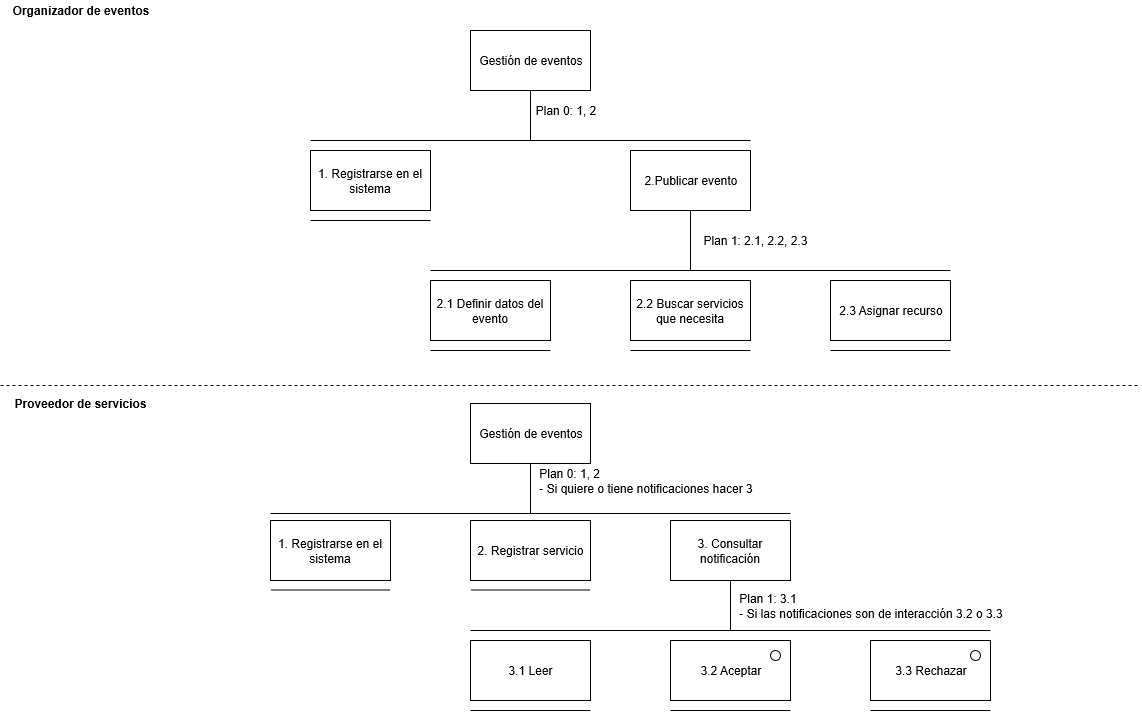

The diagram above was exported from draw.io. Its source (the exported page's mxGraphModel, read from the mxfile embedded in the PNG):
<mxGraphModel grid="1" shadow="0" math="0" pageHeight="827" pageWidth="1169" pageScale="1" page="1" fold="1" arrows="1" connect="1" tooltips="1" guides="1" gridSize="10" dy="517" dx="1219">
  <root>
    <mxCell id="0" />
    <mxCell id="1" parent="0" />
    <mxCell id="ImhePKy5tKuMjOI_HaAT-1" value="Gestión de eventos" parent="1" style="rounded=0;whiteSpace=wrap;html=1;" vertex="1">
      <mxGeometry as="geometry" width="120" height="60" x="480" y="40" />
    </mxCell>
    <mxCell id="ImhePKy5tKuMjOI_HaAT-2" value="1. Registrarse en el sistema" parent="1" style="rounded=0;whiteSpace=wrap;html=1;" vertex="1">
      <mxGeometry as="geometry" width="120" height="60" x="320" y="160" />
    </mxCell>
    <mxCell id="ImhePKy5tKuMjOI_HaAT-3" value="2.Publicar evento" parent="1" style="rounded=0;whiteSpace=wrap;html=1;" vertex="1">
      <mxGeometry as="geometry" width="120" height="60" x="640" y="160" />
    </mxCell>
    <mxCell id="ImhePKy5tKuMjOI_HaAT-4" value="2. Registrar servicio" parent="1" style="rounded=0;whiteSpace=wrap;html=1;" vertex="1">
      <mxGeometry as="geometry" width="120" height="60" x="480" y="530" />
    </mxCell>
    <mxCell id="ImhePKy5tKuMjOI_HaAT-5" value="3. Consultar notificación" parent="1" style="rounded=0;whiteSpace=wrap;html=1;" vertex="1">
      <mxGeometry as="geometry" width="120" height="60" x="680" y="530" />
    </mxCell>
    <mxCell id="ImhePKy5tKuMjOI_HaAT-6" value="3.1 Leer" parent="1" style="rounded=0;whiteSpace=wrap;html=1;" vertex="1">
      <mxGeometry as="geometry" width="120" height="60" x="480" y="650" />
    </mxCell>
    <mxCell id="ImhePKy5tKuMjOI_HaAT-7" value="3.2 Aceptar" parent="1" style="rounded=0;whiteSpace=wrap;html=1;" vertex="1">
      <mxGeometry as="geometry" width="120" height="60" x="680" y="650" />
    </mxCell>
    <mxCell id="ImhePKy5tKuMjOI_HaAT-8" value="3.3 Rechazar" parent="1" style="rounded=0;whiteSpace=wrap;html=1;" vertex="1">
      <mxGeometry as="geometry" width="120" height="60" x="880" y="650" />
    </mxCell>
    <mxCell id="ImhePKy5tKuMjOI_HaAT-9" value="2.1 Definir datos del evento" parent="1" style="rounded=0;whiteSpace=wrap;html=1;" vertex="1">
      <mxGeometry as="geometry" width="120" height="60" x="440" y="290" />
    </mxCell>
    <mxCell id="ImhePKy5tKuMjOI_HaAT-10" value="2.2 Buscar servicios que necesita" parent="1" style="rounded=0;whiteSpace=wrap;html=1;" vertex="1">
      <mxGeometry as="geometry" width="120" height="60" x="640" y="290" />
    </mxCell>
    <mxCell id="ImhePKy5tKuMjOI_HaAT-11" value="2.3 Asignar recurso" parent="1" style="rounded=0;whiteSpace=wrap;html=1;" vertex="1">
      <mxGeometry as="geometry" width="120" height="60" x="840" y="290" />
    </mxCell>
    <mxCell id="ImhePKy5tKuMjOI_HaAT-12" value="Gestión de eventos" parent="1" style="rounded=0;whiteSpace=wrap;html=1;" vertex="1">
      <mxGeometry as="geometry" width="120" height="60" x="480" y="413" />
    </mxCell>
    <mxCell id="ImhePKy5tKuMjOI_HaAT-13" value="1. Registrarse en el sistema" parent="1" style="rounded=0;whiteSpace=wrap;html=1;" vertex="1">
      <mxGeometry as="geometry" width="120" height="60" x="280" y="530" />
    </mxCell>
    <mxCell id="ImhePKy5tKuMjOI_HaAT-14" value="" parent="1" style="endArrow=none;dashed=1;html=1;" edge="1">
      <mxGeometry as="geometry" width="50" height="50" relative="1">
        <mxPoint as="sourcePoint" x="10" y="395" />
        <mxPoint as="targetPoint" x="1150" y="395" />
      </mxGeometry>
    </mxCell>
    <mxCell id="ImhePKy5tKuMjOI_HaAT-15" value="&lt;b&gt;Proveedor de servicios&lt;/b&gt;" parent="1" style="text;html=1;strokeColor=none;fillColor=none;align=center;verticalAlign=middle;whiteSpace=wrap;rounded=0;" vertex="1">
      <mxGeometry as="geometry" width="140" height="20" x="20" y="403" />
    </mxCell>
    <mxCell id="ImhePKy5tKuMjOI_HaAT-16" value="&lt;b&gt;Organizador de eventos&lt;/b&gt;" parent="1" style="text;html=1;strokeColor=none;fillColor=none;align=center;verticalAlign=middle;whiteSpace=wrap;rounded=0;" vertex="1">
      <mxGeometry as="geometry" width="140" height="20" x="20" y="10" />
    </mxCell>
    <mxCell id="ImhePKy5tKuMjOI_HaAT-17" value="" parent="1" style="endArrow=none;html=1;" edge="1">
      <mxGeometry as="geometry" width="50" height="50" relative="1">
        <mxPoint as="sourcePoint" x="320" y="150" />
        <mxPoint as="targetPoint" x="760" y="150" />
        <Array as="points" />
      </mxGeometry>
    </mxCell>
    <mxCell id="ImhePKy5tKuMjOI_HaAT-18" value="" parent="1" style="endArrow=none;html=1;exitX=0.5;exitY=1;exitDx=0;exitDy=0;" edge="1" source="ImhePKy5tKuMjOI_HaAT-1">
      <mxGeometry as="geometry" width="50" height="50" relative="1">
        <mxPoint as="sourcePoint" x="330" y="158" />
        <mxPoint as="targetPoint" x="540" y="150" />
        <Array as="points" />
      </mxGeometry>
    </mxCell>
    <mxCell id="ImhePKy5tKuMjOI_HaAT-19" value="" parent="1" style="endArrow=none;html=1;" edge="1">
      <mxGeometry as="geometry" width="50" height="50" relative="1">
        <mxPoint as="sourcePoint" x="440" y="280" />
        <mxPoint as="targetPoint" x="960" y="280" />
        <Array as="points" />
      </mxGeometry>
    </mxCell>
    <mxCell id="ImhePKy5tKuMjOI_HaAT-20" value="" parent="1" style="endArrow=none;html=1;exitX=0.5;exitY=1;exitDx=0;exitDy=0;" edge="1" source="ImhePKy5tKuMjOI_HaAT-3">
      <mxGeometry as="geometry" width="50" height="50" relative="1">
        <mxPoint as="sourcePoint" x="710" y="230" />
        <mxPoint as="targetPoint" x="700" y="280" />
        <Array as="points" />
      </mxGeometry>
    </mxCell>
    <mxCell id="ImhePKy5tKuMjOI_HaAT-21" value="" parent="1" style="endArrow=none;html=1;" edge="1">
      <mxGeometry as="geometry" width="50" height="50" relative="1">
        <mxPoint as="sourcePoint" x="320" y="230" />
        <mxPoint as="targetPoint" x="440" y="230" />
        <Array as="points" />
      </mxGeometry>
    </mxCell>
    <mxCell id="ImhePKy5tKuMjOI_HaAT-22" value="" parent="1" style="endArrow=none;html=1;" edge="1">
      <mxGeometry as="geometry" width="50" height="50" relative="1">
        <mxPoint as="sourcePoint" x="440" y="360" />
        <mxPoint as="targetPoint" x="560" y="360" />
        <Array as="points" />
      </mxGeometry>
    </mxCell>
    <mxCell id="ImhePKy5tKuMjOI_HaAT-23" value="" parent="1" style="endArrow=none;html=1;" edge="1">
      <mxGeometry as="geometry" width="50" height="50" relative="1">
        <mxPoint as="sourcePoint" x="640" y="360" />
        <mxPoint as="targetPoint" x="760" y="360" />
        <Array as="points" />
      </mxGeometry>
    </mxCell>
    <mxCell id="ImhePKy5tKuMjOI_HaAT-24" value="" parent="1" style="endArrow=none;html=1;" edge="1">
      <mxGeometry as="geometry" width="50" height="50" relative="1">
        <mxPoint as="sourcePoint" x="840" y="360" />
        <mxPoint as="targetPoint" x="960" y="360" />
        <Array as="points" />
      </mxGeometry>
    </mxCell>
    <mxCell id="ImhePKy5tKuMjOI_HaAT-25" value="" parent="1" style="endArrow=none;html=1;" edge="1">
      <mxGeometry as="geometry" width="50" height="50" relative="1">
        <mxPoint as="sourcePoint" x="280" y="523" />
        <mxPoint as="targetPoint" x="800" y="523" />
        <Array as="points" />
      </mxGeometry>
    </mxCell>
    <mxCell id="ImhePKy5tKuMjOI_HaAT-26" value="" parent="1" style="endArrow=none;html=1;exitX=0.5;exitY=1;exitDx=0;exitDy=0;" edge="1" source="ImhePKy5tKuMjOI_HaAT-12">
      <mxGeometry as="geometry" width="50" height="50" relative="1">
        <mxPoint as="sourcePoint" x="540" y="480" />
        <mxPoint as="targetPoint" x="540" y="523" />
        <Array as="points" />
      </mxGeometry>
    </mxCell>
    <mxCell id="ImhePKy5tKuMjOI_HaAT-27" value="" parent="1" style="endArrow=none;html=1;" edge="1">
      <mxGeometry as="geometry" width="50" height="50" relative="1">
        <mxPoint as="sourcePoint" x="480" y="640" />
        <mxPoint as="targetPoint" x="1000" y="640" />
        <Array as="points" />
      </mxGeometry>
    </mxCell>
    <mxCell id="ImhePKy5tKuMjOI_HaAT-28" value="" parent="1" style="endArrow=none;html=1;exitX=0.5;exitY=1;exitDx=0;exitDy=0;" edge="1" source="ImhePKy5tKuMjOI_HaAT-5">
      <mxGeometry as="geometry" width="50" height="50" relative="1">
        <mxPoint as="sourcePoint" x="740" y="600" />
        <mxPoint as="targetPoint" x="740" y="640" />
        <Array as="points" />
      </mxGeometry>
    </mxCell>
    <mxCell id="ImhePKy5tKuMjOI_HaAT-30" value="" parent="1" style="ellipse;whiteSpace=wrap;html=1;aspect=fixed;" vertex="1">
      <mxGeometry as="geometry" width="10" height="10" x="780" y="660" />
    </mxCell>
    <mxCell id="ImhePKy5tKuMjOI_HaAT-31" value="" parent="1" style="ellipse;whiteSpace=wrap;html=1;aspect=fixed;" vertex="1">
      <mxGeometry as="geometry" width="10" height="10" x="980" y="660" />
    </mxCell>
    <mxCell id="ImhePKy5tKuMjOI_HaAT-32" value="&lt;div align=&quot;justify&quot;&gt;Plan 0: 1, 2&lt;br&gt;- Si quiere o tiene notificaciones hacer 3&lt;/div&gt;" parent="1" style="text;html=1;strokeColor=none;fillColor=none;align=center;verticalAlign=middle;whiteSpace=wrap;rounded=0;" vertex="1">
      <mxGeometry as="geometry" width="231" height="20" x="540" y="480" />
    </mxCell>
    <mxCell id="ImhePKy5tKuMjOI_HaAT-33" value="&lt;div align=&quot;justify&quot;&gt;Plan 1: 3.1&lt;br&gt;- Si las notificaciones son de interacción 3.2 o 3.3&lt;/div&gt;" parent="1" style="text;html=1;strokeColor=none;fillColor=none;align=center;verticalAlign=middle;whiteSpace=wrap;rounded=0;" vertex="1">
      <mxGeometry as="geometry" width="280" height="30" x="740" y="600" />
    </mxCell>
    <mxCell id="ImhePKy5tKuMjOI_HaAT-34" value="&lt;div align=&quot;justify&quot;&gt;Plan 0: 1, 2&lt;br&gt;&lt;/div&gt;" parent="1" style="text;html=1;strokeColor=none;fillColor=none;align=center;verticalAlign=middle;whiteSpace=wrap;rounded=0;" vertex="1">
      <mxGeometry as="geometry" width="70" height="20" x="540" y="110" />
    </mxCell>
    <mxCell id="ImhePKy5tKuMjOI_HaAT-35" value="&lt;div align=&quot;justify&quot;&gt;Plan 1: 2.1, 2.2, 2.3&lt;br&gt;&lt;/div&gt;" parent="1" style="text;html=1;strokeColor=none;fillColor=none;align=center;verticalAlign=middle;whiteSpace=wrap;rounded=0;" vertex="1">
      <mxGeometry as="geometry" width="111" height="20" x="709" y="240" />
    </mxCell>
    <mxCell id="ImhePKy5tKuMjOI_HaAT-36" value="" parent="1" style="endArrow=none;html=1;" edge="1">
      <mxGeometry as="geometry" width="50" height="50" relative="1">
        <mxPoint as="sourcePoint" x="280" y="599.5" />
        <mxPoint as="targetPoint" x="400" y="599.5" />
        <Array as="points" />
      </mxGeometry>
    </mxCell>
    <mxCell id="ImhePKy5tKuMjOI_HaAT-37" value="" parent="1" style="endArrow=none;html=1;" edge="1">
      <mxGeometry as="geometry" width="50" height="50" relative="1">
        <mxPoint as="sourcePoint" x="480" y="720" />
        <mxPoint as="targetPoint" x="600" y="720" />
        <Array as="points" />
      </mxGeometry>
    </mxCell>
    <mxCell id="ImhePKy5tKuMjOI_HaAT-38" value="" parent="1" style="endArrow=none;html=1;" edge="1">
      <mxGeometry as="geometry" width="50" height="50" relative="1">
        <mxPoint as="sourcePoint" x="680" y="720" />
        <mxPoint as="targetPoint" x="800" y="720" />
        <Array as="points" />
      </mxGeometry>
    </mxCell>
    <mxCell id="ImhePKy5tKuMjOI_HaAT-39" value="" parent="1" style="endArrow=none;html=1;" edge="1">
      <mxGeometry as="geometry" width="50" height="50" relative="1">
        <mxPoint as="sourcePoint" x="880" y="720" />
        <mxPoint as="targetPoint" x="1000" y="720" />
        <Array as="points" />
      </mxGeometry>
    </mxCell>
    <mxCell id="ImhePKy5tKuMjOI_HaAT-40" value="" parent="1" style="endArrow=none;html=1;" edge="1">
      <mxGeometry as="geometry" width="50" height="50" relative="1">
        <mxPoint as="sourcePoint" x="480" y="599.5" />
        <mxPoint as="targetPoint" x="600" y="599.5" />
        <Array as="points" />
      </mxGeometry>
    </mxCell>
  </root>
</mxGraphModel>